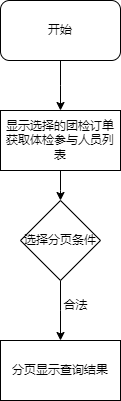

The diagram above was exported from draw.io. Its source (the exported page's mxGraphModel, read from the mxfile embedded in the PNG):
<mxGraphModel dx="481" dy="333" grid="1" gridSize="10" guides="1" tooltips="1" connect="1" arrows="1" fold="1" page="1" pageScale="1" pageWidth="4681" pageHeight="3300" math="0" shadow="0">
  <root>
    <mxCell id="0" />
    <mxCell id="1" parent="0" />
    <mxCell id="K6-zf7bDCCYCBcSrH2F6-32" style="edgeStyle=orthogonalEdgeStyle;rounded=0;orthogonalLoop=1;jettySize=auto;html=1;" edge="1" parent="1" source="K6-zf7bDCCYCBcSrH2F6-31">
      <mxGeometry relative="1" as="geometry">
        <mxPoint x="440" y="390" as="targetPoint" />
      </mxGeometry>
    </mxCell>
    <mxCell id="K6-zf7bDCCYCBcSrH2F6-31" value="开始" style="rounded=1;whiteSpace=wrap;html=1;" vertex="1" parent="1">
      <mxGeometry x="380" y="280" width="120" height="60" as="geometry" />
    </mxCell>
    <mxCell id="K6-zf7bDCCYCBcSrH2F6-34" style="edgeStyle=orthogonalEdgeStyle;rounded=0;orthogonalLoop=1;jettySize=auto;html=1;" edge="1" parent="1" source="K6-zf7bDCCYCBcSrH2F6-33">
      <mxGeometry relative="1" as="geometry">
        <mxPoint x="440" y="480" as="targetPoint" />
      </mxGeometry>
    </mxCell>
    <mxCell id="K6-zf7bDCCYCBcSrH2F6-33" value="显示选择的团检订单获取体检参与人员列表" style="rounded=0;whiteSpace=wrap;html=1;" vertex="1" parent="1">
      <mxGeometry x="380" y="390" width="120" height="60" as="geometry" />
    </mxCell>
    <mxCell id="K6-zf7bDCCYCBcSrH2F6-36" style="edgeStyle=orthogonalEdgeStyle;rounded=0;orthogonalLoop=1;jettySize=auto;html=1;" edge="1" parent="1" source="K6-zf7bDCCYCBcSrH2F6-35">
      <mxGeometry relative="1" as="geometry">
        <mxPoint x="440" y="620" as="targetPoint" />
      </mxGeometry>
    </mxCell>
    <mxCell id="K6-zf7bDCCYCBcSrH2F6-35" value="选择分页条件" style="rhombus;whiteSpace=wrap;html=1;" vertex="1" parent="1">
      <mxGeometry x="400" y="480" width="80" height="80" as="geometry" />
    </mxCell>
    <mxCell id="K6-zf7bDCCYCBcSrH2F6-37" value="分页显示查询结果" style="whiteSpace=wrap;html=1;" vertex="1" parent="1">
      <mxGeometry x="380" y="620" width="120" height="60" as="geometry" />
    </mxCell>
    <mxCell id="K6-zf7bDCCYCBcSrH2F6-38" value="合法" style="text;html=1;align=center;verticalAlign=middle;resizable=0;points=[];autosize=1;strokeColor=none;fillColor=none;" vertex="1" parent="1">
      <mxGeometry x="430" y="570" width="50" height="30" as="geometry" />
    </mxCell>
  </root>
</mxGraphModel>